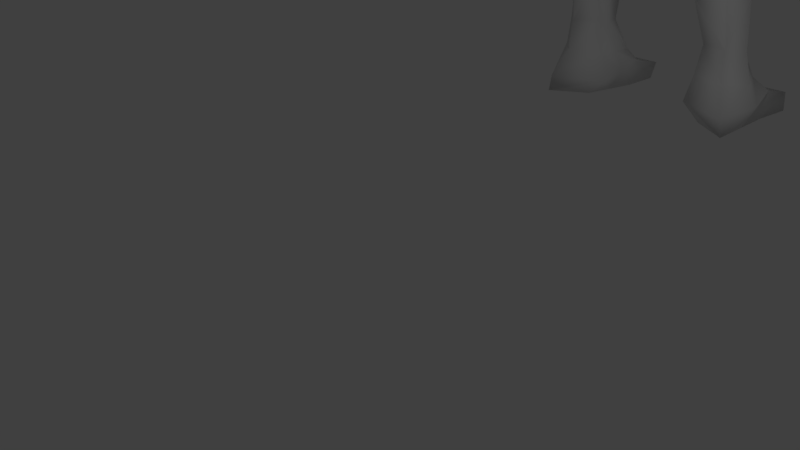 # Source: man.blend  (saved by Blender 2.78.0; exported with 4.5.12 LTS)
import bpy
from mathutils import Matrix  # noqa: F401  (used for matrix-valued properties, if any)

bpy.ops.wm.read_factory_settings(use_empty=True)
scene = bpy.context.scene
scene.name = 'Scene'

# ---- collections
col_collection_1 = bpy.data.collections.new('Collection 1'); scene.collection.children.link(col_collection_1)

# ---- world
world_world = bpy.data.worlds.new('World'); scene.world = world_world
world_world.color = (0.05088, 0.05088, 0.05088)
world_world.use_sun_shadow = False
world_world.sun_shadow_jitter_overblur = 0.0
world_world.cycles.sampling_method = 'MANUAL'

# ---- cameras
cam_camera = bpy.data.cameras.new('Camera')
cam_camera.clip_end = 100.0
cam_camera.lens = 35.0
cam_camera.sensor_width = 32.0
cam_camera.sensor_height = 18.0
cam_camera.ortho_scale = 7.314
cam_camera.dof.focus_distance = 0.0
cam_camera.dof.aperture_fstop = 128.0

# ---- lights
light_lamp = bpy.data.lights.new('Lamp', 'POINT')
light_lamp.transmission_factor = 0.0
light_lamp.cutoff_distance = 30.0
light_lamp.energy = 100.0
light_lamp.shadow_buffer_clip_start = 1.001
light_lamp.shadow_soft_size = 0.1
light_lamp.shadow_maximum_resolution = 0.006
light_lamp.use_absolute_resolution = True

# ---- meshes
me_cube_003 = bpy.data.meshes.new('Cube.003')
me_cube_003.from_pydata([(0.0, -0.5705, -1.0), (0.0, -0.6293, 0.7797), (0.307, -1.0, -1.0), (1.019, -0.7712, 1.0), (1.365, -0.5705, -1.0), (0.2059, -0.5705, -1.0), (0.7474, -0.6293, 1.0), (1.355, -0.7687, -1.843), (0.2834, -0.7687, -1.843), (1.257, -1.0, -2.635), (0.3647, -1.0, -2.635), (1.185, -1.093, -3.115), (0.4196, -1.093, -3.115), (1.344, -1.264, -3.502), (0.4453, -1.264, -3.502), (1.373, -1.423, -3.73), (0.5685, -1.423, -3.73), (1.415, -1.383, -4.454), (0.6107, -1.383, -4.454), (1.302, -1.476, -5.39), (0.8756, -1.476, -5.39), (1.348, -1.529, -6.161), (0.9215, -1.529, -6.161), (1.523, -1.37, -6.656), (0.719, -1.37, -6.656), (1.649, -1.0, -6.93), (0.7245, -1.0, -6.93), (1.599, -1.0, -7.404), (0.8425, -1.0, -7.404), (0.0, -0.6293, 2.496), (0.9642, -0.7712, 2.496), (0.674, -0.6293, 2.496), (0.0, -0.5214, 3.304), (1.31, -0.5214, 3.304), (0.6464, -0.5214, 3.304), (0.0, -0.5616, 3.937), (1.451, -0.5616, 3.937), (0.6545, -0.5616, 3.937), (0.0, -1.0, 4.723), (1.451, -1.076, 4.709), (0.3979, -1.0, 4.723), (0.0, -1.0, 5.388), (0.7674, -1.0, 4.93), (0.5175, -1.0, 5.388), (0.0, -1.0, 5.801), (0.5175, -1.0, 5.801), (1.842, -1.0, 3.76), (2.253, -1.0, 4.472), (2.685, -1.0, 3.11), (2.988, -1.0, 3.635), (3.068, -1.0, 2.648), (3.523, -1.0, 3.436), (3.635, -1.0, 2.28), (4.038, -1.0, 2.978), (4.493, -1.0, 1.984), (4.741, -1.0, 2.412), (4.998, -1.0, 1.671), (5.246, -1.0, 2.1), (5.096, -1.0, 1.464), (5.478, -1.0, 2.125), (5.803, -1.0, 1.087), (6.185, -1.0, 1.748), (0.0, -1.0, 6.214), (0.6735, -1.0, 6.214), (0.0, -1.0, 6.618), (0.7194, -1.0, 6.618), (0.0, -1.0, 7.012), (0.646, -1.0, 7.012), (0.0, -1.0, 7.297), (0.5175, -1.0, 7.297), (-1.601e-15, -1.409, 7.554), (0.3615, -1.2, 7.471), (0.2834, -2.243, -1.843), (0.2059, -2.221, -1.0), (-7.105e-15, -2.221, -1.0), (-7.105e-15, -2.3, 0.7797), (1.376, -2.143, -1.843), (1.386, -2.121, -1.0), (1.148, -1.984, 1.0), (0.7474, -2.084, 1.0), (0.3647, -2.155, -2.635), (1.278, -2.055, -2.635), (0.4196, -2.122, -3.115), (1.206, -2.022, -3.115), (0.4453, -2.298, -3.502), (1.366, -2.198, -3.502), (0.5685, -2.298, -3.73), (1.394, -2.198, -3.73), (0.6107, -2.342, -4.454), (1.437, -2.407, -4.454), (0.8756, -2.342, -5.39), (1.323, -2.242, -5.39), (0.9215, -1.924, -6.161), (1.369, -2.088, -6.161), (0.8439, -1.924, -6.656), (1.392, -2.101, -6.656), (0.7245, -1.924, -7.115), (1.571, -2.294, -7.115), (1.034, -1.924, -7.391), (1.61, -2.294, -7.391), (1.093, -2.163, 2.496), (0.674, -2.263, 2.496), (-7.105e-15, -2.263, 2.496), (1.331, -2.494, 3.304), (0.6464, -2.594, 3.304), (-7.105e-15, -2.594, 3.304), (1.359, -2.53, 3.937), (0.7474, -2.631, 3.937), (-7.105e-15, -2.631, 3.937), (1.451, -2.135, 4.866), (0.7474, -2.135, 4.906), (-7.105e-15, -2.135, 5.121), (0.7674, -1.924, 4.93), (0.5175, -1.924, 5.388), (-7.105e-15, -1.924, 5.388), (-7.105e-15, -1.924, 5.801), (0.5175, -1.924, 5.801), (1.842, -1.924, 3.76), (2.253, -1.924, 4.472), (2.685, -1.924, 3.11), (2.988, -1.924, 3.635), (3.068, -1.924, 2.648), (3.523, -1.924, 3.436), (3.635, -1.924, 2.28), (4.038, -1.924, 2.978), (4.493, -1.924, 1.984), (4.741, -1.924, 2.412), (4.998, -1.924, 1.671), (5.246, -1.924, 2.1), (5.096, -1.924, 1.464), (5.478, -1.924, 2.125), (5.803, -1.924, 1.087), (6.185, -1.924, 1.748), (-7.105e-15, -1.924, 6.214), (0.6735, -1.924, 6.214), (-7.105e-15, -1.924, 6.618), (0.7194, -1.924, 6.618), (-7.105e-15, -1.924, 7.012), (0.646, -1.924, 7.012), (-7.105e-15, -1.924, 7.297), (0.5175, -1.924, 7.297), (-5.504e-15, -1.716, 7.554), (0.3615, -1.924, 7.471), (0.0, -0.5228, -0.1219), (0.4731, -0.5228, -0.01321), (1.247, -0.5228, -0.01321), (-7.105e-15, -2.491, -0.1219), (0.4731, -2.526, -0.01321), (1.269, -2.261, -0.01321), (0.0, -0.6413, 0.344), (-7.105e-15, -2.545, 0.344), (0.6148, -0.6413, 0.5104), (1.1, -0.6413, 0.5104), (0.6148, -2.451, 0.5104), (1.127, -2.107, 0.5104), (0.3395, -0.5478, -0.5066), (1.306, -0.5478, -0.5066), (0.3395, -2.301, -0.5066), (1.327, -2.119, -0.5066), (0.0, -0.5478, -0.5609), (-7.105e-15, -2.284, -0.5609), (1.551, -0.1145, -7.168), (0.872, -0.1145, -7.168), (1.577, -0.1145, -7.483), (0.9492, -0.1145, -7.483), (0.0, -0.7276, 4.357), (0.6545, -0.7276, 4.357), (1.451, -0.8715, 4.357), (2.047, -1.0, 4.116), (2.836, -1.0, 3.373), (3.295, -1.0, 3.042), (3.837, -1.0, 2.629), (4.617, -1.0, 2.198), (5.122, -1.0, 1.886), (5.287, -1.0, 1.794), (5.994, -1.0, 1.418), (-7.105e-15, -2.585, 4.529), (0.7474, -2.585, 4.529), (1.451, -2.474, 4.357), (2.047, -1.924, 4.116), (2.836, -1.924, 3.373), (3.295, -1.924, 3.042), (3.837, -1.924, 2.629), (4.617, -1.924, 2.198), (5.122, -1.924, 1.886), (5.287, -1.924, 1.794), (5.994, -1.924, 1.418), (0.0, -0.6293, 1.206), (0.7107, -0.6293, 1.317), (0.9917, -0.7712, 1.317), (-7.105e-15, -2.103, 1.115), (0.7107, -1.995, 1.225), (1.12, -1.895, 1.225), (0.6949, -0.6293, 1.556), (0.9799, -0.7712, 1.556), (0.6949, -1.964, 1.494), (1.108, -1.864, 1.494), (0.0, -0.6293, 1.493), (-7.105e-15, -2.026, 1.431), (0.9146, -1.693, 1.604), (0.6849, -0.6293, 2.007), (0.9724, -0.7712, 2.007), (0.6849, -2.184, 1.975), (1.101, -2.083, 1.975), (0.0, -0.6293, 1.974), (-7.105e-15, -2.216, 1.942), (0.0, -0.6696, 5.305), (0.2116, -0.84, 5.349), (0.0, -0.5503, 5.883), (0.3933, -0.691, 5.883), (0.0, -0.3484, 6.039), (0.3713, -0.6977, 6.039), (0.0, -0.5103, 6.618), (0.5952, -0.5625, 6.618), (0.0, -0.4769, 7.012), (0.5218, -0.6176, 7.012), (0.0, -0.6128, 7.297), (0.3933, -0.746, 7.297), (0.0, -0.9967, 7.554), (0.3615, -0.9695, 7.471), (-7.105e-15, -2.061, 5.654), (0.3526, -1.981, 5.654), (-7.105e-15, -2.218, 5.929), (0.3526, -2.137, 5.929), (-7.105e-15, -2.227, 6.214), (0.5086, -2.146, 6.214), (-7.105e-15, -2.355, 6.618), (0.5545, -2.274, 6.618), (-7.105e-15, -2.328, 7.012), (0.481, -2.247, 7.012), (-7.105e-15, -2.144, 7.297), (0.5175, -2.144, 7.297), (-7.105e-15, -1.915, 7.554), (0.3615, -1.961, 7.471), (0.0, -1.0, 6.412), (0.6961, -1.0, 6.412), (-7.105e-15, -1.924, 6.412), (0.6961, -1.924, 6.412), (0.0, -0.513, 6.324), (0.4228, -0.6537, 6.324), (-7.105e-15, -2.364, 6.412), (0.5312, -2.283, 6.412), (0.5175, -1.451, 5.801), (0.5175, -1.451, 5.388), (1.419, -1.595, -3.115), (1.491, -1.564, -2.635), (0.6735, -1.451, 6.214), (-3.467e-15, -1.444, 0.7797), (-3.467e-15, -1.427, 2.496), (1.451, -1.554, 4.866), (2.253, -1.451, 4.472), (0.4196, -1.595, -3.115), (0.4453, -1.769, -3.502), (-3.467e-15, -1.451, 6.214), (-3.467e-15, -1.451, 6.618), (1.842, -1.451, 3.76), (1.451, -1.571, 3.937), (1.251, -1.499, 2.496), (1.306, -1.412, 1.0), (1.579, -1.769, -3.502), (0.7194, -1.451, 6.618), (2.988, -1.451, 3.635), (0.5685, -1.85, -3.73), (-3.467e-15, -1.451, 7.012), (2.685, -1.451, 3.11), (-3.467e-15, -1.533, 3.304), (1.607, -1.85, -3.73), (0.646, -1.451, 7.012), (3.523, -1.451, 3.436), (1.544, -1.533, 3.304), (0.6107, -1.851, -4.454), (0.2059, -1.376, -1.0), (0.2834, -1.488, -1.843), (-3.467e-15, -1.451, 7.297), (3.068, -1.451, 2.648), (1.649, -1.932, -4.454), (-3.467e-15, -1.376, -1.0), (0.5175, -1.451, 7.297), (-3.506e-15, -1.558, 7.554), (0.3615, -1.553, 7.471), (4.038, -1.451, 2.978), (-3.467e-15, -1.571, 3.937), (0.8756, -1.899, -5.39), (3.635, -1.451, 2.28), (1.536, -1.899, -5.39), (1.599, -1.376, -1.0), (4.741, -1.451, 2.412), (0.9215, -1.721, -6.161), (4.493, -1.451, 1.984), (1.582, -1.85, -6.161), (-3.467e-15, -1.554, 5.121), (5.246, -1.451, 2.1), (0.78, -1.64, -6.656), (4.998, -1.451, 1.671), (1.683, -1.776, -6.656), (0.7674, -1.451, 4.93), (5.478, -1.451, 2.125), (0.7245, -1.451, -7.02), (1.589, -1.488, -1.843), (5.096, -1.451, 1.464), (-3.467e-15, -1.451, 5.388), (1.79, -1.631, -7.02), (6.185, -1.451, 1.748), (5.803, -1.451, 1.087), (0.9362, -1.451, -7.398), (1.605, -1.631, -7.398), (0.3647, -1.564, -2.635), (-3.467e-15, -1.451, 5.801), (1.481, -1.42, -0.01321), (-3.467e-15, -1.483, -0.1219), (-3.467e-15, -1.57, 0.344), (1.337, -1.405, 0.5104), (1.54, -1.363, -0.5066), (-3.467e-15, -1.395, -0.5609), (5.994, -1.451, 1.418), (-3.467e-15, -1.707, 4.529), (1.278, -1.368, 1.272), (-3.467e-15, -1.348, 1.162), (-3.467e-15, -1.311, 1.463), (1.266, -1.353, 1.526), (-3.467e-15, -1.403, 1.959), (1.259, -1.46, 1.991), (0.6961, -1.451, 6.412), (-3.467e-15, -1.451, 6.412)], [(5, 2), (195, 199)], [(8, 10, 9, 7), (5, 8, 7, 4), (155, 156, 4, 5), (159, 155, 5, 0), (10, 12, 11, 9), (12, 14, 13, 11), (14, 16, 15, 13), (16, 18, 17, 15), (18, 20, 19, 17), (20, 22, 21, 19), (22, 24, 23, 21), (24, 26, 25, 23), (26, 28, 164, 162), (204, 29, 31, 200), (200, 31, 30, 201), (29, 32, 34, 31), (31, 34, 33, 30), (32, 35, 37, 34), (34, 37, 36, 33), (165, 38, 40, 166), (166, 40, 39, 167), (38, 41, 43, 40), (40, 43, 42, 39), (44, 62, 210, 208), (167, 168, 46, 36), (168, 169, 48, 46), (169, 170, 50, 48), (170, 171, 52, 50), (171, 172, 54, 52), (172, 173, 56, 54), (173, 174, 58, 56), (174, 175, 60, 58), (67, 65, 213, 215), (64, 66, 214, 212), (71, 69, 217, 219), (43, 41, 206, 207), (68, 70, 218, 216), (72, 76, 81, 80), (73, 77, 76, 72), (157, 73, 77, 158), (160, 74, 73, 157), (80, 81, 83, 82), (82, 83, 85, 84), (84, 85, 87, 86), (86, 87, 89, 88), (88, 89, 91, 90), (90, 91, 93, 92), (92, 93, 95, 94), (94, 95, 97, 96), (96, 97, 99, 98), (205, 202, 101, 102), (202, 203, 100, 101), (102, 101, 104, 105), (101, 100, 103, 104), (105, 104, 107, 108), (104, 103, 106, 107), (176, 177, 110, 111), (177, 178, 109, 110), (111, 110, 113, 114), (110, 109, 112, 113), (113, 116, 223, 221), (178, 106, 117, 179), (179, 117, 119, 180), (180, 119, 121, 181), (181, 121, 123, 182), (182, 123, 125, 183), (183, 125, 127, 184), (184, 127, 129, 185), (185, 129, 131, 186), (236, 133, 224, 240), (138, 140, 231, 229), (115, 114, 220, 222), (139, 137, 228, 230), (116, 134, 225, 223), (243, 242, 116, 113), (245, 244, 83, 81), (242, 246, 134, 116), (317, 247, 75, 190), (250, 249, 109, 118), (252, 251, 82, 84), (323, 253, 133, 236), (256, 255, 117, 106), (321, 257, 100, 203), (244, 259, 85, 83), (322, 260, 136, 237), (261, 250, 118, 120), (262, 252, 84, 86), (263, 254, 135, 137), (255, 264, 119, 117), (265, 248, 102, 105), (259, 266, 87, 85), (260, 267, 138, 136), (268, 261, 120, 122), (257, 269, 103, 100), (270, 262, 86, 88), (272, 271, 73, 72), (273, 263, 137, 139), (264, 274, 121, 119), (266, 275, 89, 87), (313, 276, 74, 160), (267, 277, 140, 138), (279, 278, 141, 142), (280, 268, 122, 124), (281, 265, 105, 108), (282, 270, 88, 90), (278, 273, 139, 141), (274, 283, 123, 121), (275, 284, 91, 89), (277, 279, 142, 140), (269, 256, 106, 103), (286, 280, 124, 126), (287, 282, 90, 92), (283, 288, 125, 123), (284, 289, 93, 91), (315, 281, 108, 176), (291, 286, 126, 128), (292, 287, 92, 94), (311, 258, 78, 154), (288, 293, 127, 125), (289, 294, 95, 93), (295, 243, 113, 112), (276, 271, 73, 74), (296, 291, 128, 130), (297, 292, 94, 96), (285, 298, 76, 77), (293, 299, 129, 127), (300, 290, 111, 114), (294, 301, 97, 95), (314, 302, 132, 186), (305, 304, 98, 99), (306, 272, 72, 80), (302, 296, 130, 132), (249, 295, 112, 109), (304, 297, 96, 98), (298, 245, 81, 76), (299, 303, 131, 129), (301, 305, 99, 97), (307, 300, 114, 115), (251, 306, 80, 82), (253, 307, 115, 133), (312, 308, 148, 158), (310, 309, 146, 150), (150, 146, 147, 153), (153, 147, 148, 154), (149, 151, 144, 143), (151, 152, 145, 144), (6, 3, 152, 151), (1, 6, 151, 149), (79, 153, 154, 78), (75, 150, 153, 79), (247, 310, 150, 75), (308, 311, 154, 148), (285, 312, 158, 77), (309, 313, 160, 146), (146, 160, 157, 147), (147, 157, 158, 148), (143, 144, 155, 159), (144, 145, 156, 155), (162, 164, 163, 161), (25, 26, 162, 161), (27, 25, 161, 163), (28, 27, 163, 164), (303, 314, 186, 131), (290, 315, 176, 111), (130, 185, 186, 132), (128, 184, 185, 130), (126, 183, 184, 128), (124, 182, 183, 126), (122, 181, 182, 124), (120, 180, 181, 122), (118, 179, 180, 120), (109, 178, 179, 118), (107, 106, 178, 177), (108, 107, 177, 176), (59, 61, 175, 174), (57, 59, 174, 173), (55, 57, 173, 172), (53, 55, 172, 171), (51, 53, 171, 170), (49, 51, 170, 169), (47, 49, 169, 168), (39, 47, 168, 167), (37, 166, 167, 36), (35, 165, 166, 37), (258, 316, 192, 78), (318, 317, 190, 198), (79, 78, 192, 191), (75, 79, 191, 190), (6, 188, 189, 3), (1, 187, 188, 6), (320, 318, 198, 205), (316, 319, 196, 192), (191, 192, 196, 195), (190, 191, 195, 198), (188, 193, 194, 189), (187, 197, 193, 188), (248, 320, 205, 102), (319, 321, 203, 196), (195, 196, 203, 202), (198, 195, 202, 205), (193, 200, 201, 194), (197, 204, 200, 193), (206, 208, 209, 207), (208, 210, 211, 209), (238, 212, 213, 239), (212, 214, 215, 213), (214, 216, 217, 215), (216, 218, 219, 217), (63, 45, 209, 211), (66, 68, 216, 214), (41, 44, 208, 206), (69, 67, 215, 217), (234, 64, 212, 238), (45, 43, 207, 209), (70, 71, 219, 218), (235, 63, 211, 239), (220, 221, 223, 222), (222, 223, 225, 224), (240, 241, 227, 226), (226, 227, 229, 228), (228, 229, 231, 230), (230, 231, 233, 232), (142, 141, 232, 233), (237, 136, 227, 241), (141, 139, 230, 232), (114, 113, 221, 220), (140, 142, 233, 231), (137, 135, 226, 228), (136, 138, 229, 227), (133, 115, 222, 224), (134, 237, 241, 225), (224, 225, 241, 240), (65, 235, 239, 213), (62, 234, 238, 210), (210, 238, 239, 211), (246, 322, 237, 134), (254, 323, 236, 135), (135, 236, 240, 226), (64, 234, 323, 254), (63, 235, 322, 246), (194, 201, 321, 319), (29, 204, 320, 248), (189, 194, 319, 316), (204, 197, 318, 320), (197, 187, 317, 318), (3, 189, 316, 258), (38, 165, 315, 290), (60, 175, 314, 303), (143, 159, 313, 309), (4, 156, 312, 285), (145, 152, 311, 308), (1, 149, 310, 247), (149, 143, 309, 310), (156, 145, 308, 312), (62, 44, 307, 253), (12, 10, 306, 251), (44, 41, 300, 307), (25, 27, 305, 301), (58, 60, 303, 299), (7, 9, 245, 298), (28, 26, 297, 304), (39, 42, 295, 249), (61, 59, 296, 302), (10, 8, 272, 306), (27, 28, 304, 305), (175, 61, 302, 314), (23, 25, 301, 294), (41, 38, 290, 300), (56, 58, 299, 293), (4, 7, 298, 285), (26, 24, 292, 297), (59, 57, 291, 296), (0, 5, 271, 276), (42, 43, 243, 295), (21, 23, 294, 289), (54, 56, 293, 288), (152, 3, 258, 311), (24, 22, 287, 292), (57, 55, 286, 291), (165, 35, 281, 315), (19, 21, 289, 284), (52, 54, 288, 283), (22, 20, 282, 287), (55, 53, 280, 286), (33, 36, 256, 269), (69, 71, 279, 277), (17, 19, 284, 275), (50, 52, 283, 274), (70, 68, 273, 278), (20, 18, 270, 282), (35, 32, 265, 281), (53, 51, 268, 280), (71, 70, 278, 279), (67, 69, 277, 267), (159, 0, 276, 313), (15, 17, 275, 266), (48, 50, 274, 264), (68, 66, 263, 273), (8, 5, 271, 272), (18, 16, 262, 270), (30, 33, 269, 257), (51, 49, 261, 268), (65, 67, 267, 260), (13, 15, 266, 259), (32, 29, 248, 265), (46, 48, 264, 255), (66, 64, 254, 263), (16, 14, 252, 262), (49, 47, 250, 261), (235, 65, 260, 322), (11, 13, 259, 244), (201, 30, 257, 321), (36, 46, 255, 256), (234, 62, 253, 323), (14, 12, 251, 252), (47, 39, 249, 250), (187, 1, 247, 317), (45, 63, 246, 242), (9, 11, 244, 245), (43, 45, 242, 243)])
me_cube_003.polygons.foreach_set('use_smooth', [True] * 320)
me_cube_003.use_remesh_preserve_volume = False
me_cube_003.use_remesh_preserve_attributes = False
me_cube_003.use_mirror_vertex_groups = False
me_cube_003.update()

# ---- objects
ob_empty_001 = bpy.data.objects.new('Empty.001', None)
ob_cube = bpy.data.objects.new('Cube', me_cube_003)
ob_empty = bpy.data.objects.new('Empty', None)
ob_lamp = bpy.data.objects.new('Lamp', light_lamp)
ob_camera = bpy.data.objects.new('Camera', cam_camera)

# ---- transforms, parenting, visibility, modifiers, constraints
ob_empty_001.location = (-4.27, -4.261, -1.231)
ob_empty_001.rotation_euler = (1.571, -0.0, 1.571)
ob_empty_001.scale = (21.24, 21.24, 21.24)
ob_empty_001.empty_display_type = 'IMAGE'
ob_empty_001.empty_image_offset = (0.0, 0.0)
ob_empty_001.lineart.crease_threshold = 0.0
ob_cube.location = (0.1948, 7.727, 8.059)
ob_cube.lineart.crease_threshold = 0.0
_m = ob_cube.modifiers.new('Mirror', 'MIRROR')
ob_empty.location = (0.5361, -12.6, 0.9896)
ob_empty.rotation_euler = (-4.712, -0.0, 0.0)
ob_empty.scale = (20.99, 20.99, 20.99)
ob_empty.empty_display_type = 'IMAGE'
ob_empty.empty_image_offset = (0.0, 0.0)
ob_empty.lineart.crease_threshold = 0.0
ob_lamp.location = (4.076, 1.005, 5.904)
ob_lamp.rotation_euler = (0.6503, 0.05522, 1.866)
ob_lamp.lock_rotations_4d = False
ob_lamp.empty_display_type = 'ARROWS'
ob_lamp.color = (0.0, 0.0, 0.0, 0.0)
ob_lamp.lineart.crease_threshold = 0.0
ob_camera.location = (7.481, -6.508, 5.344)
ob_camera.rotation_euler = (1.109, 0.0, 0.8149)
ob_camera.lock_rotations_4d = False
ob_camera.empty_display_type = 'ARROWS'
ob_camera.color = (0.0, 0.0, 0.0, 0.0)
ob_camera.display_type = 'WIRE'
ob_camera.lineart.crease_threshold = 0.0

# ---- collection membership
col_collection_1.objects.link(ob_empty_001)
col_collection_1.objects.link(ob_cube)
col_collection_1.objects.link(ob_empty)
col_collection_1.objects.link(ob_lamp)
col_collection_1.objects.link(ob_camera)

# ---- scene / render settings (as saved in the file)
scene.camera = ob_camera
scene.frame_start = 1; scene.frame_end = 250; scene.frame_set(1)
scene.render.engine = 'BLENDER_EEVEE_NEXT'
scene.render.resolution_percentage = 50
scene.render.dither_intensity = 0.0
scene.cycles.use_denoising = False
scene.cycles.samples = 128
scene.cycles.sampling_pattern = 'TABULATED_SOBOL'
scene.cycles.light_sampling_threshold = 0.0
scene.cycles.use_adaptive_sampling = False
scene.cycles.use_light_tree = False
scene.cycles.blur_glossy = 0.0
scene.cycles.sample_clamp_indirect = 0.0
scene.view_settings.view_transform = 'Standard'
bpy.context.view_layer.update()
